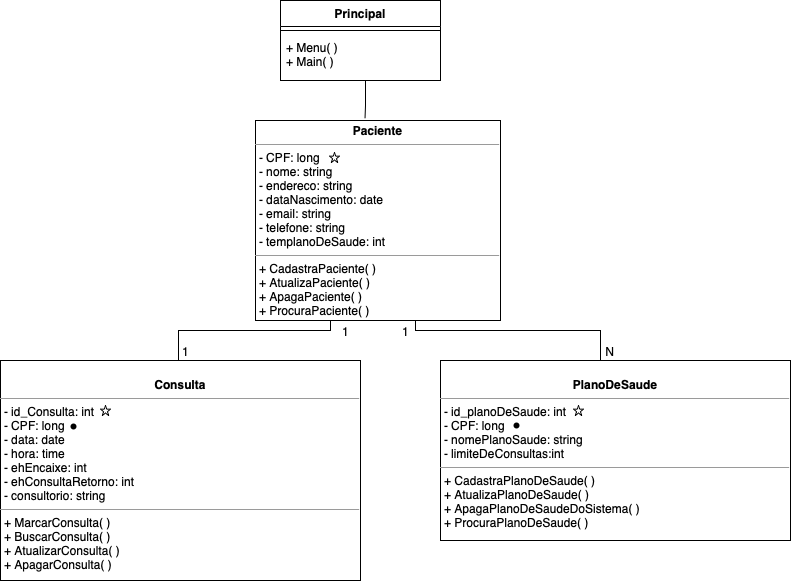

The diagram above was exported from draw.io. Its source (the exported page's mxGraphModel, read from the mxfile embedded in the PNG):
<mxGraphModel dx="1194" dy="588" grid="1" gridSize="10" guides="1" tooltips="1" connect="1" arrows="1" fold="1" page="1" pageScale="1" pageWidth="827" pageHeight="1169" math="0" shadow="0">
  <root>
    <mxCell id="0" />
    <mxCell id="1" parent="0" />
    <mxCell id="f9al5xcyfyNR2X3itGTl-5" value="Principal" style="swimlane;fontStyle=1;align=center;verticalAlign=top;childLayout=stackLayout;horizontal=1;startSize=26;horizontalStack=0;resizeParent=1;resizeParentMax=0;resizeLast=0;collapsible=1;marginBottom=0;" parent="1" vertex="1">
      <mxGeometry x="300" y="10" width="160" height="80" as="geometry" />
    </mxCell>
    <mxCell id="f9al5xcyfyNR2X3itGTl-7" value="" style="line;strokeWidth=1;fillColor=none;align=left;verticalAlign=middle;spacingTop=-1;spacingLeft=3;spacingRight=3;rotatable=0;labelPosition=right;points=[];portConstraint=eastwest;strokeColor=inherit;" parent="f9al5xcyfyNR2X3itGTl-5" vertex="1">
      <mxGeometry y="26" width="160" height="8" as="geometry" />
    </mxCell>
    <mxCell id="f9al5xcyfyNR2X3itGTl-8" value="+ Menu( )&#10;+ Main( )&#10;" style="text;strokeColor=none;fillColor=none;align=left;verticalAlign=top;spacingLeft=4;spacingRight=4;overflow=hidden;rotatable=0;points=[[0,0.5],[1,0.5]];portConstraint=eastwest;" parent="f9al5xcyfyNR2X3itGTl-5" vertex="1">
      <mxGeometry y="34" width="160" height="46" as="geometry" />
    </mxCell>
    <mxCell id="f9al5xcyfyNR2X3itGTl-9" value="&lt;p style=&quot;margin:0px;margin-top:4px;text-align:center;&quot;&gt;&lt;b&gt;Paciente&lt;/b&gt;&lt;/p&gt;&lt;hr size=&quot;1&quot;&gt;&lt;p style=&quot;margin:0px;margin-left:4px;&quot;&gt;- CPF: long&lt;br&gt;&lt;/p&gt;&lt;p style=&quot;margin:0px;margin-left:4px;&quot;&gt;- nome: string&lt;/p&gt;&lt;p style=&quot;margin:0px;margin-left:4px;&quot;&gt;- endereco: string&lt;/p&gt;&lt;p style=&quot;margin:0px;margin-left:4px;&quot;&gt;- dataNascimento: date&lt;/p&gt;&lt;p style=&quot;margin:0px;margin-left:4px;&quot;&gt;- email: string&lt;br&gt;&lt;/p&gt;&lt;p style=&quot;border-color: var(--border-color); margin: 0px 0px 0px 4px;&quot;&gt;- telefone: string&lt;/p&gt;&lt;p style=&quot;margin:0px;margin-left:4px;&quot;&gt;- templanoDeSaude: int&lt;/p&gt;&lt;hr size=&quot;1&quot;&gt;&lt;p style=&quot;margin:0px;margin-left:4px;&quot;&gt;+ CadastraPaciente( )&lt;/p&gt;&lt;p style=&quot;border-color: var(--border-color); margin: 0px 0px 0px 4px;&quot;&gt;+ AtualizaPaciente( )&lt;/p&gt;&lt;p style=&quot;border-color: var(--border-color); margin: 0px 0px 0px 4px;&quot;&gt;+ ApagaPaciente( )&lt;/p&gt;&lt;p style=&quot;border-color: var(--border-color); margin: 0px 0px 0px 4px;&quot;&gt;+ ProcuraPaciente( )&lt;/p&gt;" style="verticalAlign=top;align=left;overflow=fill;fontSize=12;fontFamily=Helvetica;html=1;" parent="1" vertex="1">
      <mxGeometry x="275" y="130" width="245" height="200" as="geometry" />
    </mxCell>
    <mxCell id="f9al5xcyfyNR2X3itGTl-10" value="&lt;p style=&quot;margin:0px;margin-top:4px;text-align:center;&quot;&gt;&lt;br&gt;&lt;b&gt;Consulta&lt;/b&gt;&lt;/p&gt;&lt;hr size=&quot;1&quot;&gt;&lt;p style=&quot;margin:0px;margin-left:4px;&quot;&gt;- id_Consulta: int&lt;/p&gt;&lt;p style=&quot;margin:0px;margin-left:4px;&quot;&gt;- CPF: long&lt;/p&gt;&lt;p style=&quot;margin:0px;margin-left:4px;&quot;&gt;- data: date&lt;br&gt;&lt;/p&gt;&lt;p style=&quot;margin:0px;margin-left:4px;&quot;&gt;- hora: time&lt;/p&gt;&lt;p style=&quot;margin:0px;margin-left:4px;&quot;&gt;- ehEncaixe: int&lt;br&gt;&lt;/p&gt;&lt;p style=&quot;border-color: var(--border-color); margin: 0px 0px 0px 4px;&quot;&gt;- ehConsultaRetorno: int&lt;/p&gt;&lt;p style=&quot;margin:0px;margin-left:4px;&quot;&gt;- consultorio: string&lt;/p&gt;&lt;hr size=&quot;1&quot;&gt;&lt;p style=&quot;margin:0px;margin-left:4px;&quot;&gt;+ MarcarConsulta( )&lt;/p&gt;&lt;p style=&quot;margin:0px;margin-left:4px;&quot;&gt;+ BuscarConsulta( )&lt;br&gt;&lt;/p&gt;&lt;p style=&quot;margin:0px;margin-left:4px;&quot;&gt;+ AtualizarConsulta( )&lt;/p&gt;&lt;p style=&quot;margin:0px;margin-left:4px;&quot;&gt;+ ApagarConsulta( )&lt;/p&gt;&lt;p style=&quot;margin:0px;margin-left:4px;&quot;&gt;&lt;br&gt;&lt;/p&gt;&lt;p style=&quot;margin:0px;margin-left:4px;&quot;&gt;&lt;br&gt;&lt;/p&gt;" style="verticalAlign=top;align=left;overflow=fill;fontSize=12;fontFamily=Helvetica;html=1;" parent="1" vertex="1">
      <mxGeometry x="20" y="370" width="360" height="220" as="geometry" />
    </mxCell>
    <mxCell id="f9al5xcyfyNR2X3itGTl-11" value="&lt;p style=&quot;margin:0px;margin-top:4px;text-align:center;&quot;&gt;&lt;br&gt;&lt;b&gt;PlanoDeSaude&lt;/b&gt;&lt;/p&gt;&lt;hr size=&quot;1&quot;&gt;&lt;p style=&quot;border-color: var(--border-color); margin: 0px 0px 0px 4px;&quot;&gt;- id_planoDeSaude: int&lt;/p&gt;&lt;p style=&quot;border-color: var(--border-color); margin: 0px 0px 0px 4px;&quot;&gt;- CPF: long&lt;/p&gt;&lt;p style=&quot;border-color: var(--border-color); margin: 0px 0px 0px 4px;&quot;&gt;- nomePlanoSaude: string&lt;br style=&quot;border-color: var(--border-color);&quot;&gt;&lt;/p&gt;&lt;p style=&quot;border-color: var(--border-color); margin: 0px 0px 0px 4px;&quot;&gt;- limiteDeConsultas:int&lt;/p&gt;&lt;hr size=&quot;1&quot;&gt;&lt;p style=&quot;border-color: var(--border-color); margin: 0px 0px 0px 4px;&quot;&gt;+ CadastraPlanoDeSaude( )&lt;/p&gt;&lt;p style=&quot;border-color: var(--border-color); margin: 0px 0px 0px 4px;&quot;&gt;+ AtualizaPlanoDeSaude( )&lt;/p&gt;&lt;p style=&quot;border-color: var(--border-color); margin: 0px 0px 0px 4px;&quot;&gt;+ ApagaPlanoDeSaudeDoSistema( )&lt;/p&gt;&lt;p style=&quot;border-color: var(--border-color); margin: 0px 0px 0px 4px;&quot;&gt;+ ProcuraPlanoDeSaude( )&lt;/p&gt;" style="verticalAlign=top;align=left;overflow=fill;fontSize=12;fontFamily=Helvetica;html=1;" parent="1" vertex="1">
      <mxGeometry x="460" y="370" width="350" height="180" as="geometry" />
    </mxCell>
    <mxCell id="f9al5xcyfyNR2X3itGTl-12" value="" style="endArrow=none;html=1;edgeStyle=orthogonalEdgeStyle;rounded=0;" parent="1" source="f9al5xcyfyNR2X3itGTl-9" target="f9al5xcyfyNR2X3itGTl-10" edge="1">
      <mxGeometry relative="1" as="geometry">
        <mxPoint x="330" y="330" as="sourcePoint" />
        <mxPoint x="490" y="330" as="targetPoint" />
        <Array as="points">
          <mxPoint x="350" y="340" />
          <mxPoint x="198" y="340" />
        </Array>
      </mxGeometry>
    </mxCell>
    <mxCell id="f9al5xcyfyNR2X3itGTl-16" value="" style="endArrow=none;html=1;edgeStyle=orthogonalEdgeStyle;rounded=0;" parent="1" source="f9al5xcyfyNR2X3itGTl-9" edge="1">
      <mxGeometry relative="1" as="geometry">
        <mxPoint x="405" y="390" as="sourcePoint" />
        <mxPoint x="620" y="370" as="targetPoint" />
        <Array as="points">
          <mxPoint x="435" y="340" />
          <mxPoint x="620" y="340" />
        </Array>
      </mxGeometry>
    </mxCell>
    <mxCell id="f9al5xcyfyNR2X3itGTl-20" value="" style="endArrow=none;html=1;edgeStyle=orthogonalEdgeStyle;rounded=0;entryX=0.447;entryY=-0.011;entryDx=0;entryDy=0;entryPerimeter=0;" parent="1" target="f9al5xcyfyNR2X3itGTl-9" edge="1">
      <mxGeometry relative="1" as="geometry">
        <mxPoint x="385" y="90" as="sourcePoint" />
        <mxPoint x="360" y="110" as="targetPoint" />
        <Array as="points">
          <mxPoint x="385" y="90" />
          <mxPoint x="385" y="115" />
          <mxPoint x="385" y="115" />
        </Array>
      </mxGeometry>
    </mxCell>
    <mxCell id="6oreJTIX1GUib0M3u6wk-9" value="1" style="resizable=0;html=1;whiteSpace=wrap;align=right;verticalAlign=bottom;" connectable="0" vertex="1" parent="1">
      <mxGeometry x="370.0015747607441" y="349.998110287107" as="geometry" />
    </mxCell>
    <mxCell id="6oreJTIX1GUib0M3u6wk-10" value="1" style="resizable=0;html=1;whiteSpace=wrap;align=right;verticalAlign=bottom;" connectable="0" vertex="1" parent="1">
      <mxGeometry x="210.00157476074412" y="369.998110287107" as="geometry" />
    </mxCell>
    <mxCell id="6oreJTIX1GUib0M3u6wk-11" value="1" style="resizable=0;html=1;whiteSpace=wrap;align=right;verticalAlign=bottom;" connectable="0" vertex="1" parent="1">
      <mxGeometry x="430.0015747607441" y="349.998110287107" as="geometry" />
    </mxCell>
    <mxCell id="6oreJTIX1GUib0M3u6wk-12" value="N" style="resizable=0;html=1;whiteSpace=wrap;align=right;verticalAlign=bottom;" connectable="0" vertex="1" parent="1">
      <mxGeometry x="635.0015747607441" y="369.998110287107" as="geometry" />
    </mxCell>
    <mxCell id="6oreJTIX1GUib0M3u6wk-14" value="" style="shape=waypoint;sketch=0;fillStyle=solid;size=6;pointerEvents=1;points=[];fillColor=none;resizable=0;rotatable=0;perimeter=centerPerimeter;snapToPoint=1;" vertex="1" parent="1">
      <mxGeometry x="83" y="426" width="20" height="20" as="geometry" />
    </mxCell>
    <mxCell id="6oreJTIX1GUib0M3u6wk-17" value="" style="shape=waypoint;sketch=0;fillStyle=solid;size=6;pointerEvents=1;points=[];fillColor=none;resizable=0;rotatable=0;perimeter=centerPerimeter;snapToPoint=1;" vertex="1" parent="1">
      <mxGeometry x="526" y="425" width="20" height="20" as="geometry" />
    </mxCell>
    <mxCell id="6oreJTIX1GUib0M3u6wk-18" value="" style="verticalLabelPosition=bottom;verticalAlign=top;html=1;shape=mxgraph.basic.star" vertex="1" parent="1">
      <mxGeometry x="349" y="162" width="10" height="10" as="geometry" />
    </mxCell>
    <mxCell id="6oreJTIX1GUib0M3u6wk-19" value="" style="verticalLabelPosition=bottom;verticalAlign=top;html=1;shape=mxgraph.basic.star" vertex="1" parent="1">
      <mxGeometry x="120" y="415" width="10" height="10" as="geometry" />
    </mxCell>
    <mxCell id="6oreJTIX1GUib0M3u6wk-20" value="" style="verticalLabelPosition=bottom;verticalAlign=top;html=1;shape=mxgraph.basic.star" vertex="1" parent="1">
      <mxGeometry x="593" y="415" width="10" height="10" as="geometry" />
    </mxCell>
  </root>
</mxGraphModel>